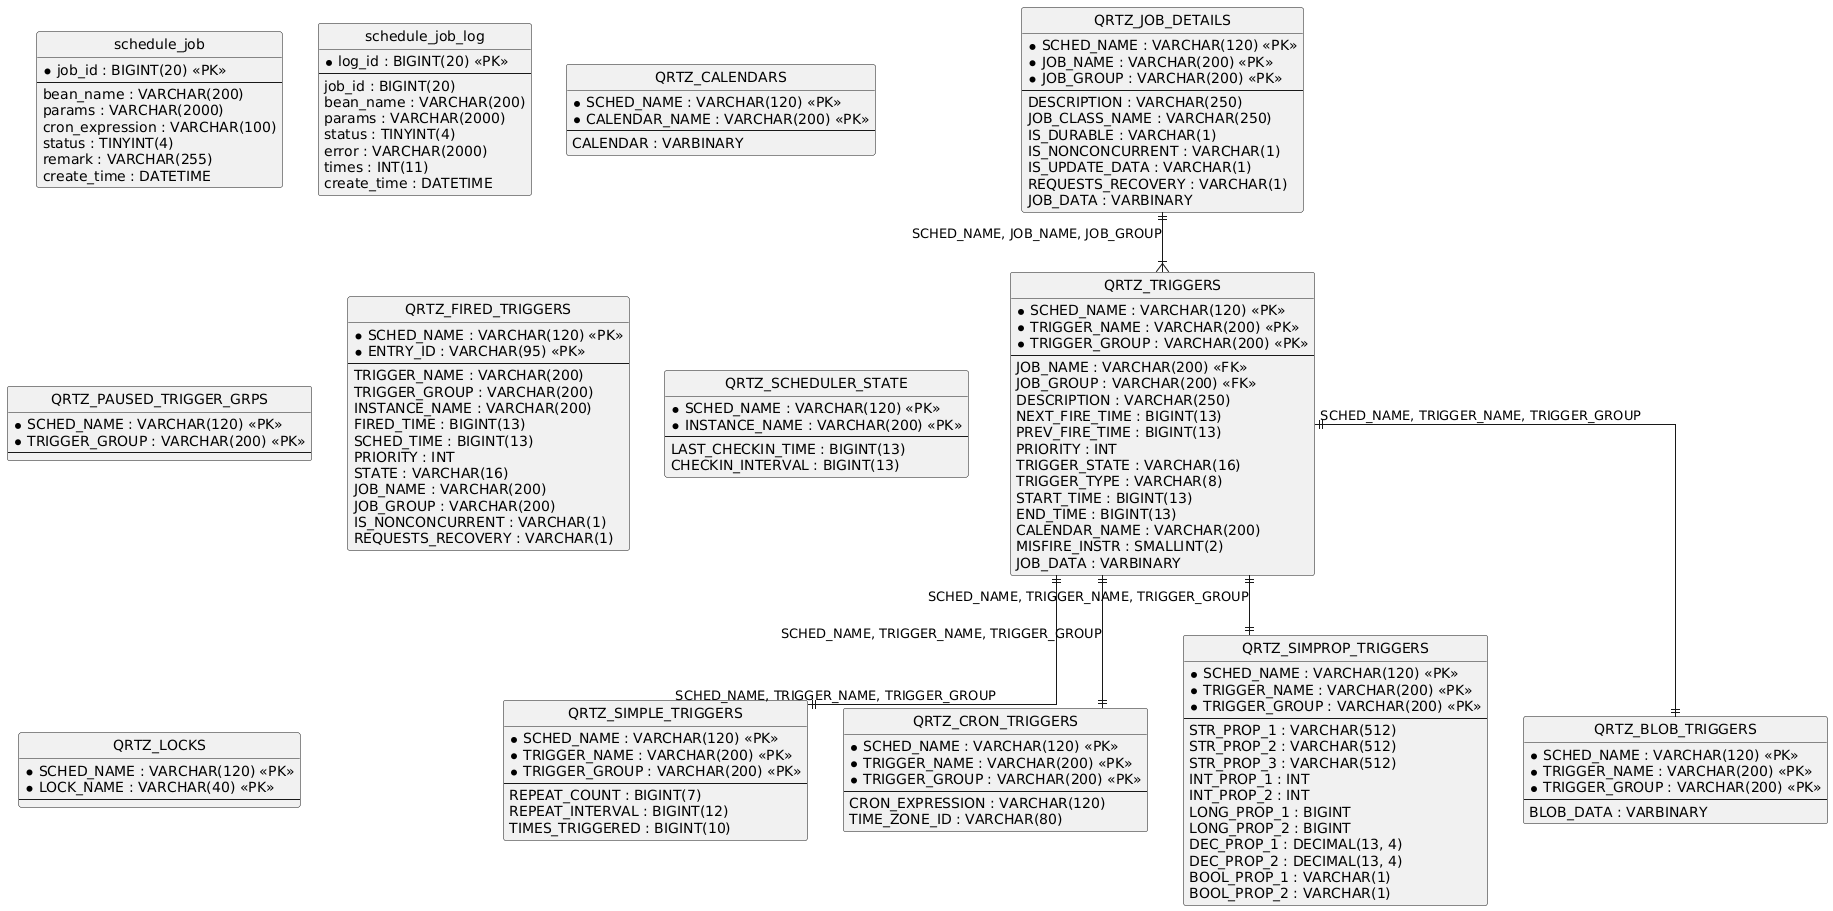

The diagram above was rendered by PlantUML. Its source (embedded in the PNG):
@startuml
hide circle
skinparam linetype ortho

entity "schedule_job" as schedule_job {
  * job_id : BIGINT(20) <<PK>>
  --
  bean_name : VARCHAR(200)
  params : VARCHAR(2000)
  cron_expression : VARCHAR(100)
  status : TINYINT(4)
  remark : VARCHAR(255)
  create_time : DATETIME
}

entity "schedule_job_log" as schedule_job_log {
  * log_id : BIGINT(20) <<PK>>
  --
  job_id : BIGINT(20)
  bean_name : VARCHAR(200)
  params : VARCHAR(2000)
  status : TINYINT(4)
  error : VARCHAR(2000)
  times : INT(11)
  create_time : DATETIME
}

entity "QRTZ_JOB_DETAILS" as QRTZ_JOB_DETAILS {
  * SCHED_NAME : VARCHAR(120) <<PK>>
  * JOB_NAME : VARCHAR(200) <<PK>>
  * JOB_GROUP : VARCHAR(200) <<PK>>
  --
  DESCRIPTION : VARCHAR(250)
  JOB_CLASS_NAME : VARCHAR(250)
  IS_DURABLE : VARCHAR(1)
  IS_NONCONCURRENT : VARCHAR(1)
  IS_UPDATE_DATA : VARCHAR(1)
  REQUESTS_RECOVERY : VARCHAR(1)
  JOB_DATA : VARBINARY
}

entity "QRTZ_TRIGGERS" as QRTZ_TRIGGERS {
  * SCHED_NAME : VARCHAR(120) <<PK>>
  * TRIGGER_NAME : VARCHAR(200) <<PK>>
  * TRIGGER_GROUP : VARCHAR(200) <<PK>>
  --
  JOB_NAME : VARCHAR(200) <<FK>>
  JOB_GROUP : VARCHAR(200) <<FK>>
  DESCRIPTION : VARCHAR(250)
  NEXT_FIRE_TIME : BIGINT(13)
  PREV_FIRE_TIME : BIGINT(13)
  PRIORITY : INT
  TRIGGER_STATE : VARCHAR(16)
  TRIGGER_TYPE : VARCHAR(8)
  START_TIME : BIGINT(13)
  END_TIME : BIGINT(13)
  CALENDAR_NAME : VARCHAR(200)
  MISFIRE_INSTR : SMALLINT(2)
  JOB_DATA : VARBINARY
}

entity "QRTZ_SIMPLE_TRIGGERS" as QRTZ_SIMPLE_TRIGGERS {
  * SCHED_NAME : VARCHAR(120) <<PK>>
  * TRIGGER_NAME : VARCHAR(200) <<PK>>
  * TRIGGER_GROUP : VARCHAR(200) <<PK>>
  --
  REPEAT_COUNT : BIGINT(7)
  REPEAT_INTERVAL : BIGINT(12)
  TIMES_TRIGGERED : BIGINT(10)
}

entity "QRTZ_CRON_TRIGGERS" as QRTZ_CRON_TRIGGERS {
  * SCHED_NAME : VARCHAR(120) <<PK>>
  * TRIGGER_NAME : VARCHAR(200) <<PK>>
  * TRIGGER_GROUP : VARCHAR(200) <<PK>>
  --
  CRON_EXPRESSION : VARCHAR(120)
  TIME_ZONE_ID : VARCHAR(80)
}

entity "QRTZ_SIMPROP_TRIGGERS" as QRTZ_SIMPROP_TRIGGERS {
  * SCHED_NAME : VARCHAR(120) <<PK>>
  * TRIGGER_NAME : VARCHAR(200) <<PK>>
  * TRIGGER_GROUP : VARCHAR(200) <<PK>>
  --
  STR_PROP_1 : VARCHAR(512)
  STR_PROP_2 : VARCHAR(512)
  STR_PROP_3 : VARCHAR(512)
  INT_PROP_1 : INT
  INT_PROP_2 : INT
  LONG_PROP_1 : BIGINT
  LONG_PROP_2 : BIGINT
  DEC_PROP_1 : DECIMAL(13, 4)
  DEC_PROP_2 : DECIMAL(13, 4)
  BOOL_PROP_1 : VARCHAR(1)
  BOOL_PROP_2 : VARCHAR(1)
}

entity "QRTZ_BLOB_TRIGGERS" as QRTZ_BLOB_TRIGGERS {
  * SCHED_NAME : VARCHAR(120) <<PK>>
  * TRIGGER_NAME : VARCHAR(200) <<PK>>
  * TRIGGER_GROUP : VARCHAR(200) <<PK>>
  --
  BLOB_DATA : VARBINARY
}

entity "QRTZ_CALENDARS" as QRTZ_CALENDARS {
  * SCHED_NAME : VARCHAR(120) <<PK>>
  * CALENDAR_NAME : VARCHAR(200) <<PK>>
  --
  CALENDAR : VARBINARY
}

entity "QRTZ_PAUSED_TRIGGER_GRPS" as QRTZ_PAUSED_TRIGGER_GRPS {
  * SCHED_NAME : VARCHAR(120) <<PK>>
  * TRIGGER_GROUP : VARCHAR(200) <<PK>>
  --
}

entity "QRTZ_FIRED_TRIGGERS" as QRTZ_FIRED_TRIGGERS {
  * SCHED_NAME : VARCHAR(120) <<PK>>
  * ENTRY_ID : VARCHAR(95) <<PK>>
  --
  TRIGGER_NAME : VARCHAR(200)
  TRIGGER_GROUP : VARCHAR(200)
  INSTANCE_NAME : VARCHAR(200)
  FIRED_TIME : BIGINT(13)
  SCHED_TIME : BIGINT(13)
  PRIORITY : INT
  STATE : VARCHAR(16)
  JOB_NAME : VARCHAR(200)
  JOB_GROUP : VARCHAR(200)
  IS_NONCONCURRENT : VARCHAR(1)
  REQUESTS_RECOVERY : VARCHAR(1)
}

entity "QRTZ_SCHEDULER_STATE" as QRTZ_SCHEDULER_STATE {
  * SCHED_NAME : VARCHAR(120) <<PK>>
  * INSTANCE_NAME : VARCHAR(200) <<PK>>
  --
  LAST_CHECKIN_TIME : BIGINT(13)
  CHECKIN_INTERVAL : BIGINT(13)
}

entity "QRTZ_LOCKS" as QRTZ_LOCKS {
  * SCHED_NAME : VARCHAR(120) <<PK>>
  * LOCK_NAME : VARCHAR(40) <<PK>>
  --
}

QRTZ_JOB_DETAILS ||--|{ QRTZ_TRIGGERS : "SCHED_NAME, JOB_NAME, JOB_GROUP"
QRTZ_TRIGGERS ||--|| QRTZ_SIMPLE_TRIGGERS : "SCHED_NAME, TRIGGER_NAME, TRIGGER_GROUP"
QRTZ_TRIGGERS ||--|| QRTZ_CRON_TRIGGERS : "SCHED_NAME, TRIGGER_NAME, TRIGGER_GROUP"
QRTZ_TRIGGERS ||--|| QRTZ_SIMPROP_TRIGGERS : "SCHED_NAME, TRIGGER_NAME, TRIGGER_GROUP"
QRTZ_TRIGGERS ||--|| QRTZ_BLOB_TRIGGERS : "SCHED_NAME, TRIGGER_NAME, TRIGGER_GROUP"
@enduml